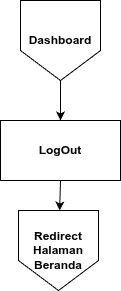

The diagram above was exported from draw.io. Its source (the exported page's mxGraphModel, read from the mxfile embedded in the PNG):
<mxGraphModel dx="792" dy="797" grid="1" gridSize="10" guides="1" tooltips="1" connect="1" arrows="1" fold="1" page="1" pageScale="1" pageWidth="819" pageHeight="840" math="0" shadow="0">
  <root>
    <mxCell id="0" />
    <mxCell id="1" parent="0" />
    <mxCell id="4" value="" style="edgeStyle=none;html=1;fontStyle=1" edge="1" parent="1" source="2" target="3">
      <mxGeometry relative="1" as="geometry" />
    </mxCell>
    <mxCell id="2" value="Dashboard" style="shape=offPageConnector;whiteSpace=wrap;html=1;fontStyle=1" vertex="1" parent="1">
      <mxGeometry x="280" y="300" width="80" height="80" as="geometry" />
    </mxCell>
    <mxCell id="6" style="edgeStyle=none;html=1;exitX=0.5;exitY=1;exitDx=0;exitDy=0;fontStyle=1" edge="1" parent="1" source="3" target="5">
      <mxGeometry relative="1" as="geometry" />
    </mxCell>
    <mxCell id="3" value="LogOut" style="whiteSpace=wrap;html=1;fontStyle=1" vertex="1" parent="1">
      <mxGeometry x="260" y="420" width="120" height="60" as="geometry" />
    </mxCell>
    <mxCell id="5" value="Redirect&lt;br&gt;Halaman Beranda" style="shape=offPageConnector;whiteSpace=wrap;html=1;fontStyle=1" vertex="1" parent="1">
      <mxGeometry x="278" y="510" width="80" height="80" as="geometry" />
    </mxCell>
  </root>
</mxGraphModel>